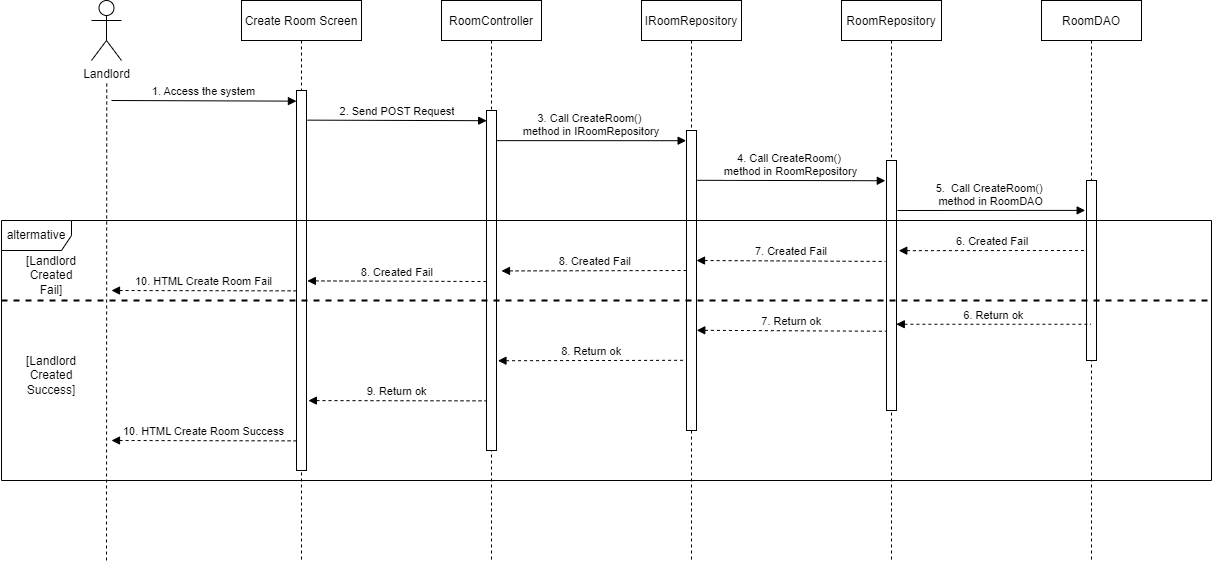

The diagram above was exported from draw.io. Its source (the exported page's mxGraphModel, read from the mxfile embedded in the PNG):
<mxGraphModel dx="2628" dy="881" grid="1" gridSize="10" guides="1" tooltips="1" connect="1" arrows="1" fold="1" page="1" pageScale="1" pageWidth="850" pageHeight="1100" math="0" shadow="0">
  <root>
    <mxCell id="0" />
    <mxCell id="1" parent="0" />
    <mxCell id="3nuBFxr9cyL0pnOWT2aG-1" value="Create Room Screen" style="shape=umlLifeline;perimeter=lifelinePerimeter;container=1;collapsible=0;recursiveResize=0;rounded=0;shadow=0;strokeWidth=1;" parent="1" vertex="1">
      <mxGeometry x="120" y="80" width="120" height="560" as="geometry" />
    </mxCell>
    <mxCell id="3nuBFxr9cyL0pnOWT2aG-2" value="" style="points=[];perimeter=orthogonalPerimeter;rounded=0;shadow=0;strokeWidth=1;" parent="3nuBFxr9cyL0pnOWT2aG-1" vertex="1">
      <mxGeometry x="55" y="90" width="10" height="380" as="geometry" />
    </mxCell>
    <mxCell id="3nuBFxr9cyL0pnOWT2aG-5" value="RoomController" style="shape=umlLifeline;perimeter=lifelinePerimeter;container=1;collapsible=0;recursiveResize=0;rounded=0;shadow=0;strokeWidth=1;" parent="1" vertex="1">
      <mxGeometry x="320" y="80" width="100" height="560" as="geometry" />
    </mxCell>
    <mxCell id="3nuBFxr9cyL0pnOWT2aG-6" value="" style="points=[];perimeter=orthogonalPerimeter;rounded=0;shadow=0;strokeWidth=1;" parent="3nuBFxr9cyL0pnOWT2aG-5" vertex="1">
      <mxGeometry x="45" y="110" width="10" height="340" as="geometry" />
    </mxCell>
    <mxCell id="0T0H5QkzZAWUkB1B0dbA-1" value="Landlord" style="shape=umlActor;verticalLabelPosition=bottom;verticalAlign=top;html=1;outlineConnect=0;" parent="1" vertex="1">
      <mxGeometry x="-30" y="80" width="30" height="60" as="geometry" />
    </mxCell>
    <mxCell id="0T0H5QkzZAWUkB1B0dbA-5" value="" style="endArrow=none;dashed=1;html=1;rounded=0;startArrow=none;" parent="1" edge="1">
      <mxGeometry width="50" height="50" relative="1" as="geometry">
        <mxPoint x="-15" y="640" as="sourcePoint" />
        <mxPoint x="-14.75" y="160" as="targetPoint" />
      </mxGeometry>
    </mxCell>
    <mxCell id="0T0H5QkzZAWUkB1B0dbA-10" value="1. Access the system" style="verticalAlign=bottom;endArrow=block;entryX=-0.007;entryY=0.028;shadow=0;strokeWidth=1;entryDx=0;entryDy=0;entryPerimeter=0;" parent="1" target="3nuBFxr9cyL0pnOWT2aG-2" edge="1">
      <mxGeometry relative="1" as="geometry">
        <mxPoint x="-10" y="180" as="sourcePoint" />
        <mxPoint x="160" y="180.0000000000001" as="targetPoint" />
      </mxGeometry>
    </mxCell>
    <mxCell id="70r14ec3nPABJXR-AIMT-2" value="2. Send POST Request" style="verticalAlign=bottom;endArrow=block;shadow=0;strokeWidth=1;entryX=0.016;entryY=0.03;entryDx=0;entryDy=0;entryPerimeter=0;exitX=1.094;exitY=0.078;exitDx=0;exitDy=0;exitPerimeter=0;" parent="1" source="3nuBFxr9cyL0pnOWT2aG-2" target="3nuBFxr9cyL0pnOWT2aG-6" edge="1">
      <mxGeometry relative="1" as="geometry">
        <mxPoint x="190" y="190" as="sourcePoint" />
        <mxPoint x="360" y="189" as="targetPoint" />
      </mxGeometry>
    </mxCell>
    <mxCell id="70r14ec3nPABJXR-AIMT-3" value="IRoomRepository" style="shape=umlLifeline;perimeter=lifelinePerimeter;container=1;collapsible=0;recursiveResize=0;rounded=0;shadow=0;strokeWidth=1;" parent="1" vertex="1">
      <mxGeometry x="520" y="80" width="100" height="560" as="geometry" />
    </mxCell>
    <mxCell id="70r14ec3nPABJXR-AIMT-4" value="" style="points=[];perimeter=orthogonalPerimeter;rounded=0;shadow=0;strokeWidth=1;" parent="70r14ec3nPABJXR-AIMT-3" vertex="1">
      <mxGeometry x="45" y="130" width="10" height="300" as="geometry" />
    </mxCell>
    <mxCell id="70r14ec3nPABJXR-AIMT-11" value="3. Call CreateRoom()  &#10;method in IRoomRepository" style="verticalAlign=bottom;endArrow=block;shadow=0;strokeWidth=1;entryX=-0.037;entryY=0.034;entryDx=0;entryDy=0;entryPerimeter=0;exitX=1.019;exitY=0.159;exitDx=0;exitDy=0;exitPerimeter=0;" parent="70r14ec3nPABJXR-AIMT-3" target="70r14ec3nPABJXR-AIMT-4" edge="1">
      <mxGeometry relative="1" as="geometry">
        <mxPoint x="-144.9999999999995" y="140.1299999999998" as="sourcePoint" />
        <mxPoint x="33.55000000000018" y="140.00000000000014" as="targetPoint" />
      </mxGeometry>
    </mxCell>
    <mxCell id="70r14ec3nPABJXR-AIMT-7" value="RoomRepository" style="shape=umlLifeline;perimeter=lifelinePerimeter;container=1;collapsible=0;recursiveResize=0;rounded=0;shadow=0;strokeWidth=1;" parent="1" vertex="1">
      <mxGeometry x="720" y="80" width="100" height="560" as="geometry" />
    </mxCell>
    <mxCell id="70r14ec3nPABJXR-AIMT-8" value="" style="points=[];perimeter=orthogonalPerimeter;rounded=0;shadow=0;strokeWidth=1;" parent="70r14ec3nPABJXR-AIMT-7" vertex="1">
      <mxGeometry x="45" y="160" width="10" height="250" as="geometry" />
    </mxCell>
    <mxCell id="ROMO0A2cMg_f4_xW7JvH-2" value="6. Created Fail" style="verticalAlign=bottom;endArrow=none;shadow=0;strokeWidth=1;entryX=-0.102;entryY=0.689;entryDx=0;entryDy=0;entryPerimeter=0;endFill=0;startArrow=block;startFill=1;dashed=1;exitX=1.126;exitY=0.479;exitDx=0;exitDy=0;exitPerimeter=0;" edge="1" parent="70r14ec3nPABJXR-AIMT-7">
      <mxGeometry relative="1" as="geometry">
        <mxPoint x="57.2800000000002" y="250.18" as="sourcePoint" />
        <mxPoint x="245" y="249.99999999999994" as="targetPoint" />
      </mxGeometry>
    </mxCell>
    <mxCell id="70r14ec3nPABJXR-AIMT-9" value="RoomDAO" style="shape=umlLifeline;perimeter=lifelinePerimeter;container=1;collapsible=0;recursiveResize=0;rounded=0;shadow=0;strokeWidth=1;" parent="1" vertex="1">
      <mxGeometry x="920" y="80" width="100" height="560" as="geometry" />
    </mxCell>
    <mxCell id="70r14ec3nPABJXR-AIMT-10" value="" style="points=[];perimeter=orthogonalPerimeter;rounded=0;shadow=0;strokeWidth=1;" parent="70r14ec3nPABJXR-AIMT-9" vertex="1">
      <mxGeometry x="45" y="180" width="10" height="180" as="geometry" />
    </mxCell>
    <mxCell id="70r14ec3nPABJXR-AIMT-12" value="4. Call CreateRoom() &#10;method in RoomRepository" style="verticalAlign=bottom;endArrow=block;shadow=0;strokeWidth=1;exitX=1.076;exitY=0.166;exitDx=0;exitDy=0;exitPerimeter=0;entryX=-0.12;entryY=0.081;entryDx=0;entryDy=0;entryPerimeter=0;" parent="1" source="70r14ec3nPABJXR-AIMT-4" target="70r14ec3nPABJXR-AIMT-8" edge="1">
      <mxGeometry relative="1" as="geometry">
        <mxPoint x="580.0000000000005" y="240.68999999999977" as="sourcePoint" />
        <mxPoint x="750" y="240" as="targetPoint" />
      </mxGeometry>
    </mxCell>
    <mxCell id="70r14ec3nPABJXR-AIMT-13" value="5.  Call CreateRoom() &#10;method in RoomDAO" style="verticalAlign=bottom;endArrow=block;shadow=0;strokeWidth=1;exitX=1.097;exitY=0.2;exitDx=0;exitDy=0;exitPerimeter=0;entryX=-0.131;entryY=0.166;entryDx=0;entryDy=0;entryPerimeter=0;" parent="1" source="70r14ec3nPABJXR-AIMT-8" target="70r14ec3nPABJXR-AIMT-10" edge="1">
      <mxGeometry relative="1" as="geometry">
        <mxPoint x="780" y="259.71999999999997" as="sourcePoint" />
        <mxPoint x="960" y="260" as="targetPoint" />
      </mxGeometry>
    </mxCell>
    <mxCell id="70r14ec3nPABJXR-AIMT-14" value="6. Return ok" style="verticalAlign=bottom;endArrow=none;shadow=0;strokeWidth=1;endFill=0;startArrow=block;startFill=1;dashed=1;exitX=0.98;exitY=0.655;exitDx=0;exitDy=0;exitPerimeter=0;" parent="1" source="70r14ec3nPABJXR-AIMT-8" target="70r14ec3nPABJXR-AIMT-9" edge="1">
      <mxGeometry relative="1" as="geometry">
        <mxPoint x="780" y="390" as="sourcePoint" />
        <mxPoint x="960.1399999999999" y="310.1599999999999" as="targetPoint" />
      </mxGeometry>
    </mxCell>
    <mxCell id="70r14ec3nPABJXR-AIMT-15" value="7. Return ok" style="verticalAlign=bottom;endArrow=none;shadow=0;strokeWidth=1;endFill=0;startArrow=block;startFill=1;dashed=1;exitX=1.025;exitY=0.666;exitDx=0;exitDy=0;exitPerimeter=0;entryX=-0.079;entryY=0.683;entryDx=0;entryDy=0;entryPerimeter=0;" parent="1" source="70r14ec3nPABJXR-AIMT-4" target="70r14ec3nPABJXR-AIMT-8" edge="1">
      <mxGeometry relative="1" as="geometry">
        <mxPoint x="579.9999999999999" y="350" as="sourcePoint" />
        <mxPoint x="769.4500000000002" y="350" as="targetPoint" />
      </mxGeometry>
    </mxCell>
    <mxCell id="70r14ec3nPABJXR-AIMT-16" value="8. Return ok" style="verticalAlign=bottom;endArrow=none;shadow=0;strokeWidth=1;entryX=-0.109;entryY=0.766;entryDx=0;entryDy=0;entryPerimeter=0;endFill=0;startArrow=block;startFill=1;dashed=1;exitX=1.145;exitY=0.736;exitDx=0;exitDy=0;exitPerimeter=0;" parent="1" source="3nuBFxr9cyL0pnOWT2aG-6" target="70r14ec3nPABJXR-AIMT-4" edge="1">
      <mxGeometry relative="1" as="geometry">
        <mxPoint x="380" y="390" as="sourcePoint" />
        <mxPoint x="569.4500000000003" y="390" as="targetPoint" />
      </mxGeometry>
    </mxCell>
    <mxCell id="70r14ec3nPABJXR-AIMT-17" value="9. Return ok" style="verticalAlign=bottom;endArrow=none;shadow=0;strokeWidth=1;entryX=-0.049;entryY=0.854;entryDx=0;entryDy=0;entryPerimeter=0;endFill=0;startArrow=block;startFill=1;dashed=1;exitX=1.19;exitY=0.816;exitDx=0;exitDy=0;exitPerimeter=0;" parent="1" source="3nuBFxr9cyL0pnOWT2aG-2" target="3nuBFxr9cyL0pnOWT2aG-6" edge="1">
      <mxGeometry relative="1" as="geometry">
        <mxPoint x="180" y="390" as="sourcePoint" />
        <mxPoint x="369.4500000000003" y="390" as="targetPoint" />
      </mxGeometry>
    </mxCell>
    <mxCell id="70r14ec3nPABJXR-AIMT-18" value="10. HTML Create Room Success" style="verticalAlign=bottom;endArrow=none;shadow=0;strokeWidth=1;entryX=-0.034;entryY=0.922;entryDx=0;entryDy=0;entryPerimeter=0;endFill=0;startArrow=block;startFill=1;dashed=1;" parent="1" target="3nuBFxr9cyL0pnOWT2aG-2" edge="1">
      <mxGeometry relative="1" as="geometry">
        <mxPoint x="-10" y="520" as="sourcePoint" />
        <mxPoint x="179.45000000000027" y="400" as="targetPoint" />
      </mxGeometry>
    </mxCell>
    <mxCell id="ROMO0A2cMg_f4_xW7JvH-1" value="altermative" style="shape=umlFrame;whiteSpace=wrap;html=1;width=70;height=30;" vertex="1" parent="1">
      <mxGeometry x="-120" y="300" width="1210" height="260" as="geometry" />
    </mxCell>
    <mxCell id="ROMO0A2cMg_f4_xW7JvH-3" value="7. Created Fail" style="verticalAlign=bottom;endArrow=none;shadow=0;strokeWidth=1;endFill=0;startArrow=block;startFill=1;dashed=1;exitX=1.025;exitY=0.666;exitDx=0;exitDy=0;exitPerimeter=0;entryX=-0.079;entryY=0.683;entryDx=0;entryDy=0;entryPerimeter=0;" edge="1" parent="1">
      <mxGeometry relative="1" as="geometry">
        <mxPoint x="575" y="339.99999999999994" as="sourcePoint" />
        <mxPoint x="763.96" y="340.95" as="targetPoint" />
      </mxGeometry>
    </mxCell>
    <mxCell id="ROMO0A2cMg_f4_xW7JvH-4" value="8. Created Fail" style="verticalAlign=bottom;endArrow=none;shadow=0;strokeWidth=1;entryX=-0.109;entryY=0.766;entryDx=0;entryDy=0;entryPerimeter=0;endFill=0;startArrow=block;startFill=1;dashed=1;exitX=1.145;exitY=0.736;exitDx=0;exitDy=0;exitPerimeter=0;" edge="1" parent="1">
      <mxGeometry relative="1" as="geometry">
        <mxPoint x="379.99999999999983" y="350.44" as="sourcePoint" />
        <mxPoint x="567.4599999999998" y="349.99999999999994" as="targetPoint" />
      </mxGeometry>
    </mxCell>
    <mxCell id="ROMO0A2cMg_f4_xW7JvH-5" value="8. Created Fail" style="verticalAlign=bottom;endArrow=none;shadow=0;strokeWidth=1;entryX=0;entryY=0.503;entryDx=0;entryDy=0;entryPerimeter=0;endFill=0;startArrow=block;startFill=1;dashed=1;exitX=1.085;exitY=0.501;exitDx=0;exitDy=0;exitPerimeter=0;" edge="1" parent="1" source="3nuBFxr9cyL0pnOWT2aG-2" target="3nuBFxr9cyL0pnOWT2aG-6">
      <mxGeometry relative="1" as="geometry">
        <mxPoint x="160" y="359.94000000000005" as="sourcePoint" />
        <mxPoint x="347.46000000000004" y="359.5" as="targetPoint" />
      </mxGeometry>
    </mxCell>
    <mxCell id="ROMO0A2cMg_f4_xW7JvH-6" value="10. HTML Create Room Fail" style="verticalAlign=bottom;endArrow=none;shadow=0;strokeWidth=1;entryX=-0.034;entryY=0.922;entryDx=0;entryDy=0;entryPerimeter=0;endFill=0;startArrow=block;startFill=1;dashed=1;" edge="1" parent="1">
      <mxGeometry relative="1" as="geometry">
        <mxPoint x="-10.000000000000455" y="369.9999999999998" as="sourcePoint" />
        <mxPoint x="174.6599999999994" y="370.3600000000001" as="targetPoint" />
      </mxGeometry>
    </mxCell>
    <mxCell id="ROMO0A2cMg_f4_xW7JvH-9" value="" style="endArrow=none;dashed=1;html=1;strokeWidth=2;rounded=0;" edge="1" parent="1">
      <mxGeometry width="50" height="50" relative="1" as="geometry">
        <mxPoint x="-120" y="380" as="sourcePoint" />
        <mxPoint x="1090" y="380" as="targetPoint" />
      </mxGeometry>
    </mxCell>
    <mxCell id="ROMO0A2cMg_f4_xW7JvH-10" value="[Landlord Created Success]" style="text;html=1;strokeColor=none;fillColor=none;align=center;verticalAlign=middle;whiteSpace=wrap;rounded=0;" vertex="1" parent="1">
      <mxGeometry x="-100" y="440" width="60" height="30" as="geometry" />
    </mxCell>
    <mxCell id="ROMO0A2cMg_f4_xW7JvH-11" value="[Landlord Created Fail]" style="text;html=1;strokeColor=none;fillColor=none;align=center;verticalAlign=middle;whiteSpace=wrap;rounded=0;" vertex="1" parent="1">
      <mxGeometry x="-100" y="340" width="60" height="30" as="geometry" />
    </mxCell>
  </root>
</mxGraphModel>